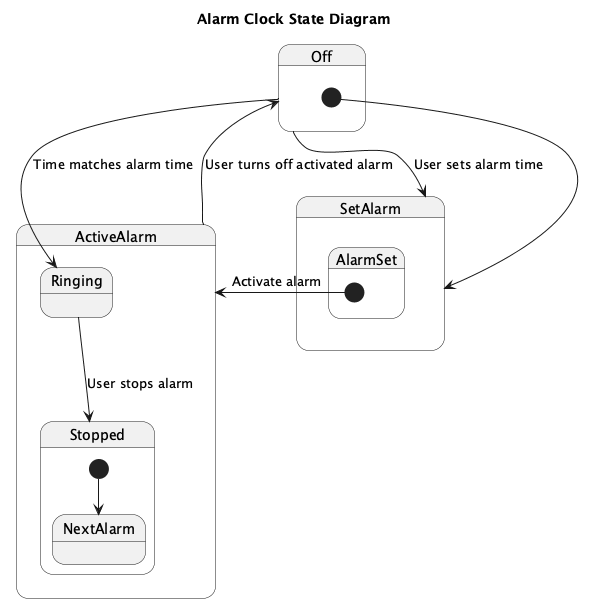

The diagram above was rendered by PlantUML. Its source (embedded in the PNG):
@startuml
title Alarm Clock State Diagram

state Off {
  [*] --> SetAlarm
}

state ActiveAlarm {
  state Ringing {
    Off --> Ringing : Time matches alarm time
    Ringing --> Stopped : User stops alarm
  }
  state Stopped {
    [*] --> NextAlarm
  }
}

state SetAlarm {
  state AlarmSet {
    [*] --> ActiveAlarm : Activate alarm
  }
}

ActiveAlarm --> Off : User turns off activated alarm
Off --> SetAlarm : User sets alarm time
@enduml